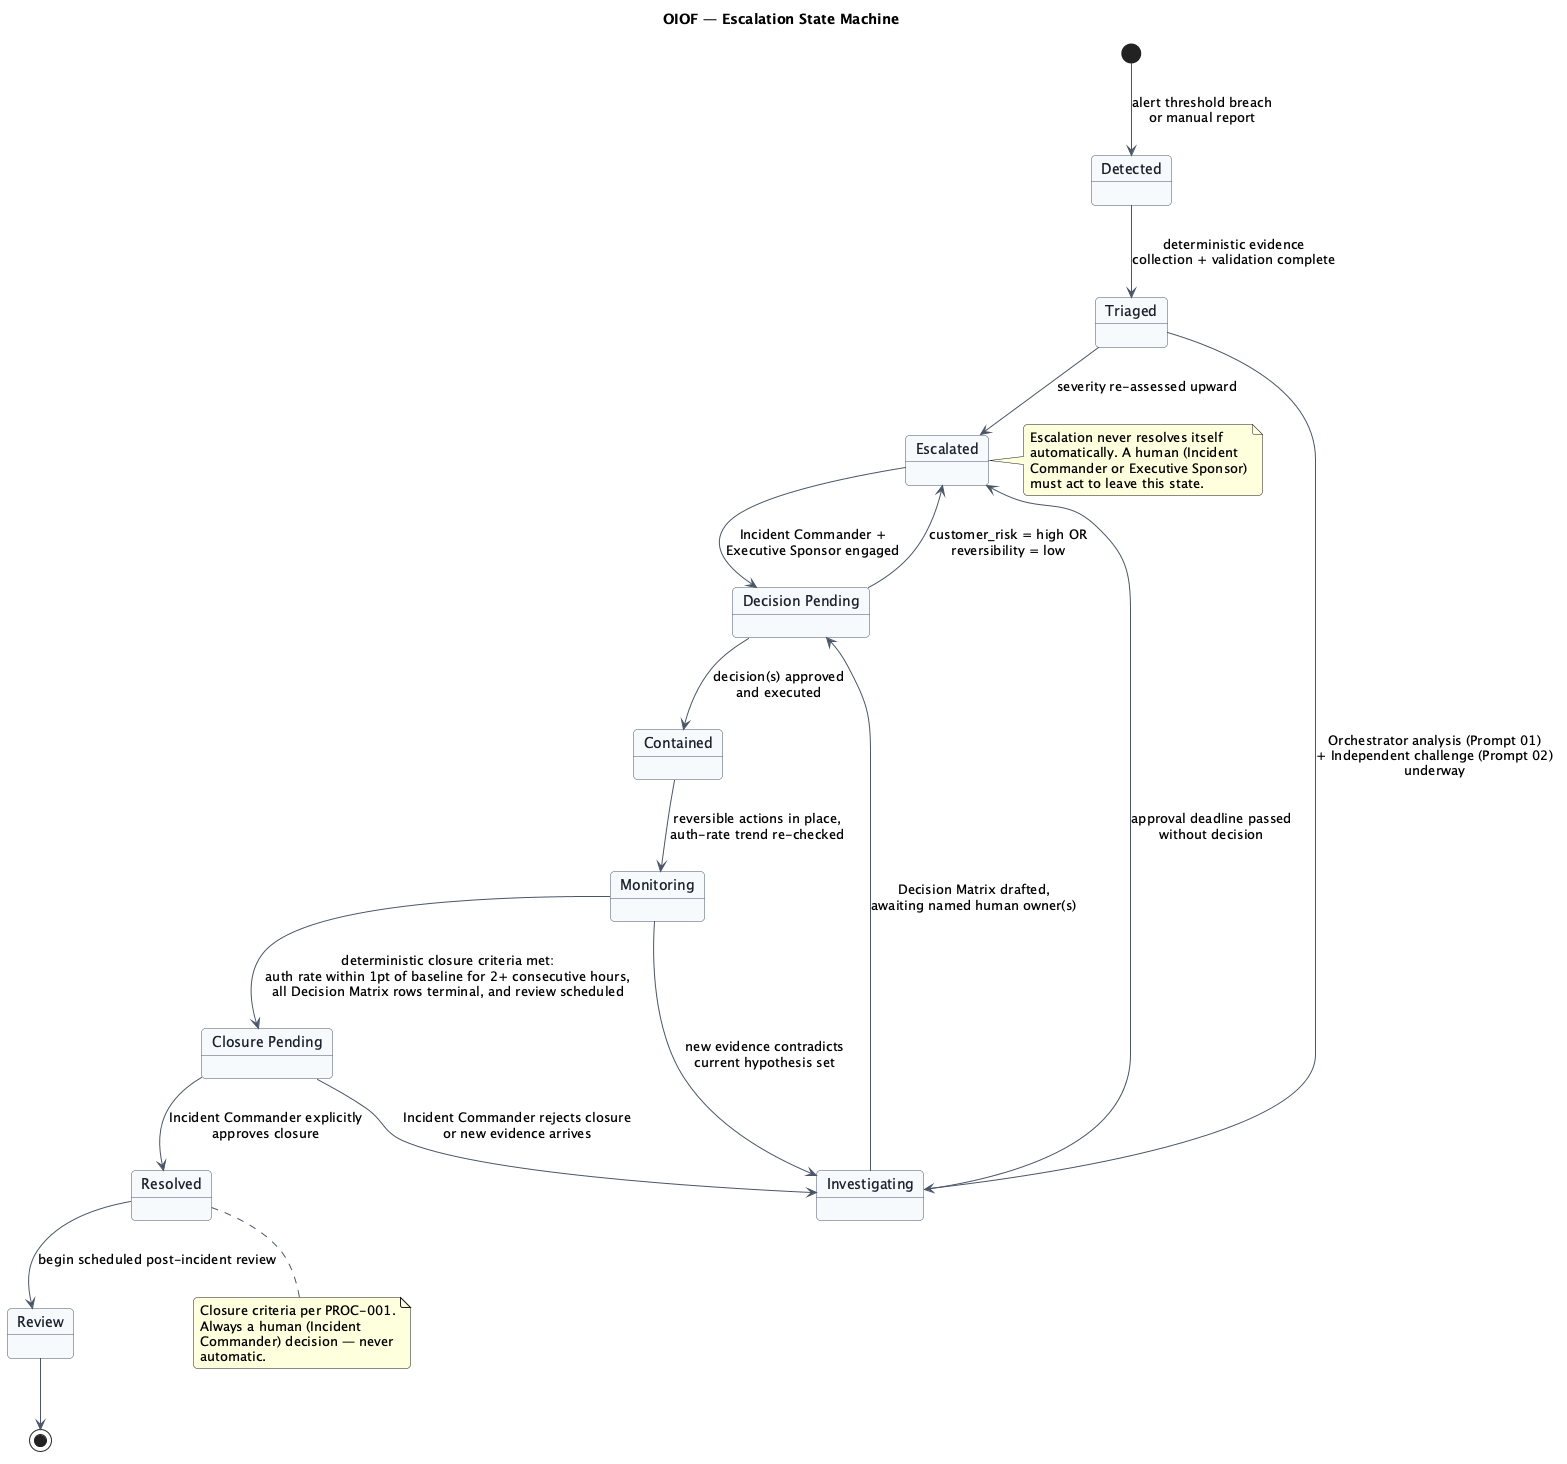

The diagram above was rendered by PlantUML. Its source (embedded in the PNG):
@startuml escalation_state_machine
title OIOF — Escalation State Machine

skinparam backgroundColor white
skinparam shadowing false
skinparam roundcorner 8
skinparam ArrowColor #4A5568
skinparam state {
  BackgroundColor #F7FAFC
  BorderColor #4A5568
  FontColor #1A202C
}

state "Decision Pending" as DecisionPending

[*] --> Detected : alert threshold breach\nor manual report

Detected --> Triaged : deterministic evidence\ncollection + validation complete

Triaged --> Investigating : Orchestrator analysis (Prompt 01)\n+ Independent challenge (Prompt 02)\nunderway

Investigating --> DecisionPending : Decision Matrix drafted,\nawaiting named human owner(s)

DecisionPending --> Contained : decision(s) approved\nand executed

Contained --> Monitoring : reversible actions in place,\nauth-rate trend re-checked

state "Closure Pending" as ClosurePending
Monitoring --> ClosurePending : deterministic closure criteria met:\nauth rate within 1pt of baseline for 2+ consecutive hours,\nall Decision Matrix rows terminal, and review scheduled
ClosurePending --> Resolved : Incident Commander explicitly\napproves closure
ClosurePending --> Investigating : Incident Commander rejects closure\nor new evidence arrives

Monitoring --> Investigating : new evidence contradicts\ncurrent hypothesis set

Resolved --> Review : begin scheduled post-incident review

Review --> [*]

Triaged --> Escalated : severity re-assessed upward
Investigating --> Escalated : approval deadline passed\nwithout decision
DecisionPending --> Escalated : customer_risk = high OR\nreversibility = low
Escalated --> DecisionPending : Incident Commander +\nExecutive Sponsor engaged

note right of Escalated
  Escalation never resolves itself
  automatically. A human (Incident
  Commander or Executive Sponsor)
  must act to leave this state.
end note

note bottom of Resolved
  Closure criteria per PROC-001.
  Always a human (Incident
  Commander) decision — never
  automatic.
end note

@enduml